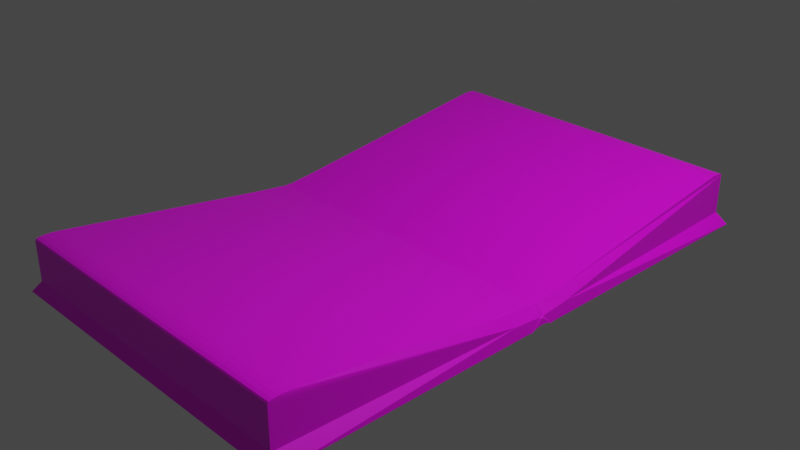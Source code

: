 # Source: book.blend  (saved by Blender 2.80.75; exported with 4.5.12 LTS)
import bpy
from mathutils import Matrix  # noqa: F401  (used for matrix-valued properties, if any)

bpy.ops.wm.read_factory_settings(use_empty=True)
scene = bpy.context.scene
scene.name = 'Scene'

# ---- collections
col_collection = bpy.data.collections.new('Collection'); scene.collection.children.link(col_collection)

# ---- images (referenced by path relative to the original .blend; pixels are not part of the script)
import os
ASSET_DIR = os.environ.get("B2B_ASSET_DIR", "")  # directory of the original .blend (textures are referenced by path, not embedded)
HERE = os.path.dirname(os.path.abspath(__file__))  # packed textures are extracted next to this script under _unpacked/

def load_image(name, relpath, width, height, colorspace="sRGB"):
    """Load a texture the original file referenced (path relative to the .blend, or extracted next to this script)."""
    p = next((c for c in (os.path.join(HERE, relpath), os.path.join(ASSET_DIR, relpath)) if relpath and os.path.exists(c)), "")
    if p:
        img = bpy.data.images.load(p, check_existing=True)
        img.name = name
    else:  # same state as the original file: an image datablock whose file is absent (Cycles renders it pink)
        img = bpy.data.images.new(name, width, height)
        img.source = "FILE"
        img.filepath = "//" + (relpath or name)
    img.colorspace_settings.name = colorspace
    return img
img_key_psd = load_image('key.psd', 'proto type escape room/Assets/key.psd', 1024, 1024, 'sRGB')

# ---- materials (node trees are filled in below, after node groups)
mat_material = bpy.data.materials.new('Material')
mat_material.alpha_threshold = 0.0
mat_material.use_transparent_shadow = False
mat_material.line_color = (0.0, 0.0, 0.0, 1.0)

# ---- material node trees
mat_material.use_nodes = True; mat_material.node_tree.nodes.clear()
_N = mat_material.node_tree.nodes; _L = mat_material.node_tree.links
n0 = _N.new('ShaderNodeOutputMaterial'); n0.name = 'Material Output'; n0.location = (300, 300)
n1 = _N.new('ShaderNodeBsdfPrincipled'); n1.name = 'Principled BSDF'; n1.location = (10, 300)
n1.distribution = 'GGX'
n1.subsurface_method = 'BURLEY'
n1.inputs[2].default_value = 0.4
n1.inputs[3].default_value = 1.45
n1.inputs[27].default_value = (0.0, 0.0, 0.0, 1.0)
n1.inputs[28].default_value = 1.0
n2 = _N.new('ShaderNodeTexImage'); n2.name = 'Image Texture'; n2.location = (-280, 280)
n2.image = img_key_psd
_L.new(n1.outputs[0], n0.inputs[0])
_L.new(n2.outputs[0], n1.inputs[0])
n0.is_active_output = True

# ---- world
world_world = bpy.data.worlds.new('World'); scene.world = world_world
world_world.use_nodes = True; world_world.node_tree.nodes.clear()
_N = world_world.node_tree.nodes; _L = world_world.node_tree.links
n0 = _N.new('ShaderNodeOutputWorld'); n0.name = 'World Output'; n0.location = (300, 300)
n1 = _N.new('ShaderNodeBackground'); n1.name = 'Background'; n1.location = (10, 300)
n1.inputs[0].default_value = (0.05088, 0.05088, 0.05088, 1.0)
_L.new(n1.outputs[0], n0.inputs[0])
n0.is_active_output = True
world_world.color = (0.05088, 0.05088, 0.05088)
world_world.use_sun_shadow = False
world_world.sun_shadow_jitter_overblur = 0.0

# ---- cameras
cam_camera = bpy.data.cameras.new('Camera')
cam_camera.clip_end = 100.0
cam_camera.ortho_scale = 7.314

# ---- lights
light_light = bpy.data.lights.new('Light', 'POINT')
light_light.transmission_factor = 0.0
light_light.energy = 1000.0
light_light.shadow_soft_size = 0.1
light_light.shadow_maximum_resolution = 0.006
light_light.use_absolute_resolution = True

# ---- meshes
me_cube = bpy.data.meshes.new('Cube')
me_cube.from_pydata([(0.9512, 0.006692, -0.491), (0.9443, 0.9776, -0.6611), (0.9931, 0.006692, -0.7171), (0.9512, 0.1113, -0.4069), (0.9931, 0.1113, -0.6503), (1.0, 0.04608, -0.9907), (1.0, 0.007297, -0.9075), (1.0, 0.02152, -0.9219), (1.0, 0.03467, -0.9502), (0.9558, 0.9558, -1.0), (1.0, 1.0, -0.9558), (0.9695, 0.9695, -0.9981), (0.9818, 0.9818, -0.9917), (0.9916, 0.9916, -0.9819), (0.9978, 0.9978, -0.9695), (0.9558, 0.05, -1.008), (1.0, 0.05, -0.964), (1.0, 0.04609, -0.9908), (0.9695, 0.05, -1.006), (0.9818, 0.05, -0.9997), (0.9916, 0.05, -0.99), (0.9978, 0.05, -0.9776), (0.9443, 0.9776, 0.3293), (0.9443, 0.8942, 0.3647), (0.9443, 0.9736, 0.3612), (0.9443, 0.9617, 0.3821), (0.9443, 0.9433, 0.3899), (0.9443, 0.92, 0.3839), (-0.9512, 0.006692, -0.491), (-0.9443, 0.9776, -0.6611), (-0.9931, 0.006692, -0.7171), (-0.9512, 0.1113, -0.4069), (-0.9931, 0.1113, -0.6503), (-1.0, 0.04608, -0.9907), (-1.0, 0.007297, -0.9075), (-1.0, 0.02152, -0.9219), (-1.0, 0.03467, -0.9502), (-0.9558, 0.9558, -1.0), (-1.0, 1.0, -0.9558), (-0.9695, 0.9695, -0.9981), (-0.9818, 0.9818, -0.9917), (-0.9916, 0.9916, -0.9819), (-0.9978, 0.9978, -0.9695), (-0.9558, 0.05, -1.008), (-1.0, 0.05, -0.964), (-1.0, 0.04609, -0.9908), (-0.9695, 0.05, -1.006), (-0.9818, 0.05, -0.9997), (-0.9916, 0.05, -0.99), (-0.9978, 0.05, -0.9776), (-0.9443, 0.9776, 0.3293), (-0.9443, 0.8942, 0.3647), (-0.9443, 0.9736, 0.3612), (-0.9443, 0.9617, 0.3821), (-0.9443, 0.9433, 0.3899), (-0.9443, 0.92, 0.3839), (0.0, 0.003334, -0.4862), (0.0, 0.9788, -0.6651), (0.0, 0.111, -0.3992), (0.0, 0.007297, -0.9075), (0.0, 0.02152, -0.9219), (0.0, 0.03467, -0.9502), (0.0, 0.04608, -0.9907), (0.0, 0.9558, -1.0), (0.0, 0.9695, -0.9981), (0.0, 0.9818, -0.9917), (0.0, 0.9916, -0.9819), (0.0, 0.9978, -0.9695), (0.0, 1.0, -0.9558), (0.0, 0.05, -1.008), (0.0, 0.895, 0.3664), (0.0, 0.9209, 0.3858), (0.0, 0.9443, 0.3918), (0.0, 0.9628, 0.3839), (0.0, 0.9747, 0.3629), (0.0, 0.9788, 0.3308), (0.9512, -0.006692, -0.491), (0.9443, -0.9776, -0.6611), (0.9931, -0.006692, -0.7171), (0.9512, -0.1113, -0.4069), (0.9931, -0.1113, -0.6503), (1.0, -0.04608, -0.9907), (1.0, 0.0, -0.7365), (1.0, -0.007297, -0.9075), (1.0, -0.02152, -0.9219), (1.0, -0.03467, -0.9502), (0.9558, -0.9558, -1.0), (1.0, -1.0, -0.9558), (0.9695, -0.9695, -0.9981), (0.9818, -0.9818, -0.9917), (0.9916, -0.9916, -0.9819), (0.9978, -0.9978, -0.9695), (0.9558, -0.05, -1.008), (1.0, -0.05, -0.964), (1.0, -0.04609, -0.9908), (0.9695, -0.05, -1.006), (0.9818, -0.05, -0.9997), (0.9916, -0.05, -0.99), (0.9978, -0.05, -0.9776), (0.9443, -0.9776, 0.3293), (0.9443, -0.8942, 0.3647), (0.9443, -0.9736, 0.3612), (0.9443, -0.9617, 0.3821), (0.9443, -0.9433, 0.3899), (0.9443, -0.92, 0.3839), (-0.9512, -0.006692, -0.491), (-0.9443, -0.9776, -0.6611), (-0.9931, -0.006692, -0.7171), (-0.9512, -0.1113, -0.4069), (-0.9931, -0.1113, -0.6503), (-1.0, -0.04608, -0.9907), (-1.0, 0.0, -0.7365), (-1.0, -0.007297, -0.9075), (-1.0, -0.02152, -0.9219), (-1.0, -0.03467, -0.9502), (-0.9558, -0.9558, -1.0), (-1.0, -1.0, -0.9558), (-0.9695, -0.9695, -0.9981), (-0.9818, -0.9818, -0.9917), (-0.9916, -0.9916, -0.9819), (-0.9978, -0.9978, -0.9695), (-0.9558, -0.05, -1.008), (-1.0, -0.05, -0.964), (-1.0, -0.04609, -0.9908), (-0.9695, -0.05, -1.006), (-0.9818, -0.05, -0.9997), (-0.9916, -0.05, -0.99), (-0.9978, -0.05, -0.9776), (-0.9443, -0.9776, 0.3293), (-0.9443, -0.8942, 0.3647), (-0.9443, -0.9736, 0.3612), (-0.9443, -0.9617, 0.3821), (-0.9443, -0.9433, 0.3899), (-0.9443, -0.92, 0.3839), (0.0, -0.003334, -0.4862), (0.0, -0.9788, -0.6651), (0.0, -0.111, -0.3992), (0.0, -0.007297, -0.9075), (0.0, -0.02152, -0.9219), (0.0, -0.03467, -0.9502), (0.0, -0.04608, -0.9907), (0.0, -0.9558, -1.0), (0.0, -0.9695, -0.9981), (0.0, -0.9818, -0.9917), (0.0, -0.9916, -0.9819), (0.0, -0.9978, -0.9695), (0.0, -1.0, -0.9558), (0.0, -0.05, -1.008), (0.0, -0.895, 0.3664), (0.0, -0.9209, 0.3858), (0.0, -0.9443, 0.3918), (0.0, -0.9628, 0.3839), (0.0, -0.9747, 0.3629), (0.0, -0.9788, 0.3308), (0.9569, 0.0, -0.4811), (0.9939, 0.0, -0.7194), (1.0, 0.0, -0.9075), (0.0, 0.0, -0.9075), (0.0, 0.0, -0.4813), (-0.9569, 0.0, -0.4811), (-0.9939, 0.0, -0.7194), (-1.0, 0.0, -0.9075)], [], [(1, 22, 24, 25, 26, 27, 23, 3, 4), (4, 3, 0, 2), (10, 1, 4, 16), (17, 16, 4, 2, 82, 5), (62, 69, 15, 17, 5), (82, 2, 155), (57, 75, 22, 1), (68, 57, 1, 10), (156, 6, 82), (6, 7, 82), (7, 8, 82), (8, 5, 82), (15, 18, 17), (18, 19, 17), (19, 20, 17), (20, 21, 17), (21, 16, 17), (15, 9, 11, 18), (18, 11, 12, 19), (19, 12, 13, 20), (20, 13, 14, 21), (21, 14, 10, 16), (63, 9, 15, 69), (70, 23, 27, 71), (71, 27, 26, 72), (72, 26, 25, 73), (73, 25, 24, 74), (74, 24, 22, 75), (14, 67, 68, 10), (13, 66, 67, 14), (12, 65, 66, 13), (11, 64, 65, 12), (9, 63, 64, 11), (8, 61, 62, 5), (7, 60, 61, 8), (6, 59, 60, 7), (156, 157, 59, 6), (23, 70, 58, 3), (3, 58, 56, 0), (29, 32, 31, 51, 55, 54, 53, 52, 50), (32, 30, 28, 31), (38, 44, 32, 29), (45, 33, 111, 30, 32, 44), (62, 33, 45, 43, 69), (111, 160, 30), (57, 29, 50, 75), (68, 38, 29, 57), (111, 34, 161), (34, 111, 35), (35, 111, 36), (36, 111, 33), (43, 45, 46), (46, 45, 47), (47, 45, 48), (48, 45, 49), (49, 45, 44), (43, 46, 39, 37), (46, 47, 40, 39), (47, 48, 41, 40), (48, 49, 42, 41), (49, 44, 38, 42), (63, 69, 43, 37), (70, 71, 55, 51), (71, 72, 54, 55), (72, 73, 53, 54), (73, 74, 52, 53), (74, 75, 50, 52), (42, 38, 68, 67), (41, 42, 67, 66), (40, 41, 66, 65), (39, 40, 65, 64), (37, 39, 64, 63), (36, 33, 62, 61), (35, 36, 61, 60), (34, 35, 60, 59), (161, 34, 59, 157), (51, 31, 58, 70), (31, 28, 56, 58), (30, 160, 159, 28), (28, 159, 158, 56), (2, 0, 154, 155), (0, 56, 158, 154), (77, 80, 79, 100, 104, 103, 102, 101, 99), (80, 78, 76, 79), (87, 93, 80, 77), (94, 81, 82, 78, 80, 93), (140, 81, 94, 92, 147), (82, 155, 78), (135, 77, 99, 153), (146, 87, 77, 135), (156, 82, 83), (83, 82, 84), (84, 82, 85), (85, 82, 81), (92, 94, 95), (95, 94, 96), (96, 94, 97), (97, 94, 98), (98, 94, 93), (92, 95, 88, 86), (95, 96, 89, 88), (96, 97, 90, 89), (97, 98, 91, 90), (98, 93, 87, 91), (141, 147, 92, 86), (148, 149, 104, 100), (149, 150, 103, 104), (150, 151, 102, 103), (151, 152, 101, 102), (152, 153, 99, 101), (91, 87, 146, 145), (90, 91, 145, 144), (89, 90, 144, 143), (88, 89, 143, 142), (86, 88, 142, 141), (85, 81, 140, 139), (84, 85, 139, 138), (83, 84, 138, 137), (156, 83, 137, 157), (100, 79, 136, 148), (79, 76, 134, 136), (106, 128, 130, 131, 132, 133, 129, 108, 109), (109, 108, 105, 107), (116, 106, 109, 122), (123, 122, 109, 107, 111, 110), (140, 147, 121, 123, 110), (111, 107, 160), (135, 153, 128, 106), (146, 135, 106, 116), (111, 161, 112), (112, 113, 111), (113, 114, 111), (114, 110, 111), (121, 124, 123), (124, 125, 123), (125, 126, 123), (126, 127, 123), (127, 122, 123), (121, 115, 117, 124), (124, 117, 118, 125), (125, 118, 119, 126), (126, 119, 120, 127), (127, 120, 116, 122), (141, 115, 121, 147), (148, 129, 133, 149), (149, 133, 132, 150), (150, 132, 131, 151), (151, 131, 130, 152), (152, 130, 128, 153), (120, 145, 146, 116), (119, 144, 145, 120), (118, 143, 144, 119), (117, 142, 143, 118), (115, 141, 142, 117), (114, 139, 140, 110), (113, 138, 139, 114), (112, 137, 138, 113), (161, 157, 137, 112), (129, 148, 136, 108), (108, 136, 134, 105), (107, 105, 159, 160), (105, 134, 158, 159), (78, 155, 154, 76), (76, 154, 158, 134)])
_uv = me_cube.uv_layers.new(name='UVMap')
_uv.uv.foreach_set('vector', [0.7735, 0.327, 0.8249, 0.327, 0.8267, 0.3271, 0.8283, 0.3275, 0.8297, 0.3282, 0.8306, 0.3291, 0.8309, 0.33, 0.8309, 0.358, 0.7735, 0.358, 0.7735, 0.358, 0.8309, 0.358, 0.8309, 0.3596, 0.7735, 0.3596, 0.1301, 0.5, 0.1552, 0.5, 0.1552, 0.6188, 0.1299, 0.6188, 0.125, 0.6192, 0.1299, 0.6188, 0.1552, 0.6188, 0.1552, 0.625, 0.1552, 0.625, 0.125, 0.6192, 0.2124, 0.7839, 0.2124, 0.7834, 0.3319, 0.7834, 0.3374, 0.7839, 0.3374, 0.7839, 0.1552, 0.625, 0.1552, 0.625, 0.1552, 0.6257, 0.7717, 0.3269, 0.8216, 0.3227, 0.8231, 0.3595, 0.7717, 0.3595, 0.1291, 0.5023, 0.1542, 0.5023, 0.1542, 0.6273, 0.1291, 0.6273, 0.125, 0.6283, 0.125, 0.6282, 0.1552, 0.625, 0.125, 0.6282, 0.125, 0.6285, 0.1552, 0.625, 0.125, 0.6285, 0.125, 0.6292, 0.1552, 0.625, 0.125, 0.6292, 0.125, 0.6302, 0.1552, 0.625, 0.2785, 0.7301, 0.2802, 0.7301, 0.284, 0.7301, 0.2802, 0.7301, 0.2818, 0.7301, 0.284, 0.7301, 0.2818, 0.7301, 0.283, 0.7301, 0.284, 0.7301, 0.283, 0.7301, 0.2838, 0.7301, 0.284, 0.7301, 0.2838, 0.7301, 0.284, 0.73, 0.284, 0.7301, 0.2785, 0.7301, 0.2785, 0.6169, 0.2802, 0.6151, 0.2802, 0.7301, 0.2802, 0.7301, 0.2802, 0.6151, 0.2818, 0.6136, 0.2818, 0.7301, 0.2818, 0.7301, 0.2818, 0.6136, 0.284, 0.6124, 0.284, 0.7301, 0.127, 0.6188, 0.1271, 0.5011, 0.1285, 0.5003, 0.1284, 0.6188, 0.1284, 0.6188, 0.1285, 0.5003, 0.1301, 0.5, 0.1299, 0.6188, 0.2124, 0.6702, 0.3319, 0.6702, 0.3319, 0.7834, 0.2124, 0.7834, 0.7, 0.02752, 0.575, 0.02752, 0.575, 0.02435, 0.7, 0.02435, 0.7, 0.02435, 0.575, 0.02435, 0.575, 0.02228, 0.7, 0.02228, 0.7, 0.02228, 0.575, 0.02228, 0.575, 0.016, 0.7, 0.016, 0.8128, 0.6776, 0.902, 0.6828, 0.9018, 0.6886, 0.8126, 0.6834, 0.8126, 0.6834, 0.9018, 0.6886, 0.9016, 0.6974, 0.8124, 0.6922, 0.3409, 0.6644, 0.3409, 0.5397, 0.3424, 0.5397, 0.3424, 0.6647, 0.3395, 0.6636, 0.3395, 0.5397, 0.3409, 0.5397, 0.3409, 0.6644, 0.3351, 0.6669, 0.2124, 0.6669, 0.2124, 0.6647, 0.3363, 0.6647, 0.3336, 0.6685, 0.2124, 0.6685, 0.2124, 0.6669, 0.3351, 0.6669, 0.3319, 0.6702, 0.2124, 0.6702, 0.2124, 0.6685, 0.3336, 0.6685, 0.3374, 0.7851, 0.2124, 0.7851, 0.2124, 0.7839, 0.3374, 0.7839, 0.3374, 0.7859, 0.2124, 0.7859, 0.2124, 0.7851, 0.3374, 0.7851, 0.3374, 0.7864, 0.2124, 0.7864, 0.2124, 0.7859, 0.3374, 0.7859, 0.3374, 0.7897, 0.2124, 0.7897, 0.2124, 0.7864, 0.3374, 0.7864, 0.9593, -0.000623, 0.962, 0.4957, 0.5506, 0.499, 0.5466, -0.0009431, 0.5788, 0.1694, 0.7043, 0.1694, 0.7043, 0.1757, 0.5788, 0.1757, 0.7735, 0.327, 0.7735, 0.358, 0.8309, 0.358, 0.8309, 0.33, 0.8306, 0.3291, 0.8297, 0.3282, 0.8283, 0.3275, 0.8267, 0.3271, 0.8249, 0.327, 0.7735, 0.358, 0.7735, 0.3596, 0.8309, 0.3596, 0.8309, 0.358, 0.1301, 0.5, 0.1299, 0.6188, 0.1552, 0.6188, 0.1552, 0.5, 0.125, 0.6192, 0.125, 0.6192, 0.1552, 0.625, 0.1552, 0.625, 0.1552, 0.6188, 0.1299, 0.6188, 0.2124, 0.7839, 0.3374, 0.7839, 0.3374, 0.7839, 0.3319, 0.7834, 0.2124, 0.7834, 0.1552, 0.625, 0.1552, 0.6257, 0.1552, 0.625, 0.7717, 0.3269, 0.7742, 0.3602, 0.8256, 0.3602, 0.8216, 0.3227, 0.1291, 0.5023, 0.1291, 0.6273, 0.1542, 0.6273, 0.1542, 0.5023, 0.1552, 0.625, 0.125, 0.6282, 0.125, 0.6283, 0.125, 0.6282, 0.1552, 0.625, 0.125, 0.6285, 0.125, 0.6285, 0.1552, 0.625, 0.125, 0.6292, 0.125, 0.6292, 0.1552, 0.625, 0.125, 0.6302, 0.6195, 0.8687, 0.625, 0.8687, 0.6212, 0.8687, 0.6212, 0.8687, 0.625, 0.8687, 0.6227, 0.8687, 0.6227, 0.8687, 0.625, 0.8687, 0.6239, 0.8687, 0.6239, 0.8687, 0.625, 0.8687, 0.6247, 0.8687, 0.6247, 0.8687, 0.625, 0.8687, 0.625, 0.8687, 0.2785, 0.7301, 0.2802, 0.7301, 0.2802, 0.6151, 0.2785, 0.6169, 0.2802, 0.7301, 0.2818, 0.7301, 0.2818, 0.6136, 0.2802, 0.6151, 0.2818, 0.7301, 0.284, 0.7301, 0.284, 0.6124, 0.2818, 0.6136, 0.127, 0.6188, 0.1284, 0.6188, 0.1285, 0.5003, 0.1271, 0.5011, 0.1284, 0.6188, 0.1299, 0.6188, 0.1301, 0.5, 0.1285, 0.5003, 0.2124, 0.6702, 0.2124, 0.7834, 0.3319, 0.7834, 0.3319, 0.6702, 0.7, 0.02752, 0.7, 0.02435, 0.575, 0.02435, 0.575, 0.02752, 0.7, 0.02435, 0.7, 0.02228, 0.575, 0.02228, 0.575, 0.02435, 0.7, 0.02228, 0.7, 0.016, 0.575, 0.016, 0.575, 0.02228, 0.8128, 0.6776, 0.8126, 0.6834, 0.9018, 0.6886, 0.902, 0.6828, 0.8126, 0.6834, 0.8124, 0.6922, 0.9016, 0.6974, 0.9018, 0.6886, 0.3409, 0.6644, 0.3424, 0.6647, 0.3424, 0.5397, 0.3409, 0.5397, 0.3395, 0.6636, 0.3409, 0.6644, 0.3409, 0.5397, 0.3395, 0.5397, 0.3351, 0.6669, 0.3363, 0.6647, 0.2124, 0.6647, 0.2124, 0.6669, 0.3336, 0.6685, 0.3351, 0.6669, 0.2124, 0.6669, 0.2124, 0.6685, 0.3319, 0.6702, 0.3336, 0.6685, 0.2124, 0.6685, 0.2124, 0.6702, 0.3374, 0.7851, 0.3374, 0.7839, 0.2124, 0.7839, 0.2124, 0.7851, 0.3374, 0.7859, 0.3374, 0.7851, 0.2124, 0.7851, 0.2124, 0.7859, 0.3374, 0.7864, 0.3374, 0.7859, 0.2124, 0.7859, 0.2124, 0.7864, 0.3374, 0.7897, 0.3374, 0.7864, 0.2124, 0.7864, 0.2124, 0.7897, 0.9633, 0.992, 0.5507, 0.9989, 0.5506, 0.499, 0.962, 0.4957, 0.5788, 0.1694, 0.5788, 0.1757, 0.7043, 0.1757, 0.7043, 0.1694, 0.7735, 0.3596, 0.7735, 0.3598, 0.8309, 0.3598, 0.8309, 0.3596, 0.5788, 0.1757, 0.5788, 0.1764, 0.7042, 0.1761, 0.7043, 0.1757, 0.7735, 0.3596, 0.8309, 0.3596, 0.8309, 0.3598, 0.7735, 0.3598, 0.5788, 0.1757, 0.7043, 0.1757, 0.7042, 0.1761, 0.5788, 0.1764, 0.7735, 0.327, 0.7735, 0.358, 0.8309, 0.358, 0.8309, 0.33, 0.8306, 0.3291, 0.8297, 0.3282, 0.8283, 0.3275, 0.8267, 0.3271, 0.8249, 0.327, 0.7735, 0.358, 0.7735, 0.3596, 0.8309, 0.3596, 0.8309, 0.358, 0.1301, 0.5, 0.1299, 0.6188, 0.1552, 0.6188, 0.1552, 0.5, 0.125, 0.6192, 0.125, 0.6192, 0.1552, 0.625, 0.1552, 0.625, 0.1552, 0.6188, 0.1299, 0.6188, 0.2124, 0.7839, 0.3374, 0.7839, 0.3374, 0.7839, 0.3319, 0.7834, 0.2124, 0.7834, 0.1552, 0.625, 0.1552, 0.6257, 0.1552, 0.625, 0.7707, 0.3269, 0.7707, 0.3595, 0.8221, 0.3595, 0.8221, 0.3269, 0.1291, 0.5023, 0.1291, 0.6273, 0.1542, 0.6273, 0.1542, 0.5023, 0.125, 0.6283, 0.1552, 0.625, 0.125, 0.6282, 0.125, 0.6282, 0.1552, 0.625, 0.125, 0.6285, 0.125, 0.6285, 0.1552, 0.625, 0.125, 0.6292, 0.125, 0.6292, 0.1552, 0.625, 0.125, 0.6302, 0.6195, 0.8687, 0.625, 0.8687, 0.6212, 0.8687, 0.6212, 0.8687, 0.625, 0.8687, 0.6227, 0.8687, 0.6227, 0.8687, 0.625, 0.8687, 0.6239, 0.8687, 0.6239, 0.8687, 0.625, 0.8687, 0.6247, 0.8687, 0.2838, 0.7301, 0.284, 0.7301, 0.284, 0.73, 0.2785, 0.7301, 0.2802, 0.7301, 0.2802, 0.6151, 0.2785, 0.6169, 0.2802, 0.7301, 0.2818, 0.7301, 0.2818, 0.6136, 0.2802, 0.6151, 0.2818, 0.7301, 0.284, 0.7301, 0.284, 0.6124, 0.2818, 0.6136, 0.127, 0.6188, 0.1284, 0.6188, 0.1285, 0.5003, 0.1271, 0.5011, 0.1284, 0.6188, 0.1299, 0.6188, 0.1301, 0.5, 0.1285, 0.5003, 0.2124, 0.6702, 0.2124, 0.7834, 0.3319, 0.7834, 0.3319, 0.6702, 0.7, 0.02752, 0.7, 0.02435, 0.575, 0.02435, 0.575, 0.02752, 0.7, 0.02435, 0.7, 0.02228, 0.575, 0.02228, 0.575, 0.02435, 0.7, 0.02228, 0.7, 0.016, 0.575, 0.016, 0.575, 0.02228, 0.8128, 0.6776, 0.8126, 0.6834, 0.9018, 0.6886, 0.902, 0.6828, 0.8126, 0.6834, 0.8124, 0.6922, 0.9016, 0.6974, 0.9018, 0.6886, 0.3409, 0.6644, 0.3424, 0.6647, 0.3424, 0.5397, 0.3409, 0.5397, 0.3395, 0.6636, 0.3409, 0.6644, 0.3409, 0.5397, 0.3395, 0.5397, 0.3351, 0.6669, 0.3363, 0.6647, 0.2124, 0.6647, 0.2124, 0.6669, 0.3336, 0.6685, 0.3351, 0.6669, 0.2124, 0.6669, 0.2124, 0.6685, 0.3319, 0.6702, 0.3336, 0.6685, 0.2124, 0.6685, 0.2124, 0.6702, 0.3374, 0.7851, 0.3374, 0.7839, 0.2124, 0.7839, 0.2124, 0.7851, 0.3374, 0.7859, 0.3374, 0.7851, 0.2124, 0.7851, 0.2124, 0.7859, 0.3374, 0.7864, 0.3374, 0.7859, 0.2124, 0.7859, 0.2124, 0.7864, 0.3374, 0.7897, 0.3374, 0.7864, 0.2124, 0.7864, 0.2124, 0.7897, 0.97, 0.07525, 0.7512, 0.07525, 0.7512, 0.9137, 0.97, 0.9107, 0.5788, 0.1694, 0.5788, 0.1757, 0.7043, 0.1757, 0.7043, 0.1694, 0.7735, 0.327, 0.8249, 0.327, 0.8267, 0.3271, 0.8283, 0.3275, 0.8297, 0.3282, 0.8306, 0.3291, 0.8309, 0.33, 0.8309, 0.358, 0.7735, 0.358, 0.7735, 0.358, 0.8309, 0.358, 0.8309, 0.3596, 0.7735, 0.3596, 0.1301, 0.5, 0.1552, 0.5, 0.1552, 0.6188, 0.1299, 0.6188, 0.125, 0.6192, 0.1299, 0.6188, 0.1552, 0.6188, 0.1552, 0.625, 0.1552, 0.625, 0.125, 0.6192, 0.2124, 0.7839, 0.2124, 0.7834, 0.3319, 0.7834, 0.3374, 0.7839, 0.3374, 0.7839, 0.1552, 0.625, 0.1552, 0.625, 0.1552, 0.6257, 0.7707, 0.3269, 0.8221, 0.3269, 0.8251, 0.3616, 0.7737, 0.3616, 0.1291, 0.5023, 0.1542, 0.5023, 0.1542, 0.6273, 0.1291, 0.6273, 0.1552, 0.625, 0.125, 0.6283, 0.125, 0.6282, 0.125, 0.6282, 0.125, 0.6285, 0.1552, 0.625, 0.125, 0.6285, 0.125, 0.6292, 0.1552, 0.625, 0.125, 0.6292, 0.125, 0.6302, 0.1552, 0.625, 0.6195, 0.8687, 0.6212, 0.8687, 0.625, 0.8687, 0.6212, 0.8687, 0.6227, 0.8687, 0.625, 0.8687, 0.6227, 0.8687, 0.6239, 0.8687, 0.625, 0.8687, 0.6239, 0.8687, 0.6247, 0.8687, 0.625, 0.8687, 0.6247, 0.8687, 0.625, 0.8687, 0.625, 0.8687, 0.2785, 0.7301, 0.2785, 0.6169, 0.2802, 0.6151, 0.2802, 0.7301, 0.2802, 0.7301, 0.2802, 0.6151, 0.2818, 0.6136, 0.2818, 0.7301, 0.2818, 0.7301, 0.2818, 0.6136, 0.284, 0.6124, 0.284, 0.7301, 0.127, 0.6188, 0.1271, 0.5011, 0.1285, 0.5003, 0.1284, 0.6188, 0.1284, 0.6188, 0.1285, 0.5003, 0.1301, 0.5, 0.1299, 0.6188, 0.2124, 0.6702, 0.3319, 0.6702, 0.3319, 0.7834, 0.2124, 0.7834, 0.7, 0.02752, 0.575, 0.02752, 0.575, 0.02435, 0.7, 0.02435, 0.7, 0.02435, 0.575, 0.02435, 0.575, 0.02228, 0.7, 0.02228, 0.7, 0.02228, 0.575, 0.02228, 0.575, 0.016, 0.7, 0.016, 0.8128, 0.6776, 0.902, 0.6828, 0.9018, 0.6886, 0.8126, 0.6834, 0.8126, 0.6834, 0.9018, 0.6886, 0.9016, 0.6974, 0.8124, 0.6922, 0.3409, 0.6644, 0.3409, 0.5397, 0.3424, 0.5397, 0.3424, 0.6647, 0.3395, 0.6636, 0.3395, 0.5397, 0.3409, 0.5397, 0.3409, 0.6644, 0.3351, 0.6669, 0.2124, 0.6669, 0.2124, 0.6647, 0.3363, 0.6647, 0.3336, 0.6685, 0.2124, 0.6685, 0.2124, 0.6669, 0.3351, 0.6669, 0.3319, 0.6702, 0.2124, 0.6702, 0.2124, 0.6685, 0.3336, 0.6685, 0.3374, 0.7851, 0.2124, 0.7851, 0.2124, 0.7839, 0.3374, 0.7839, 0.3374, 0.7859, 0.2124, 0.7859, 0.2124, 0.7851, 0.3374, 0.7851, 0.3374, 0.7864, 0.2124, 0.7864, 0.2124, 0.7859, 0.3374, 0.7859, 0.3374, 0.7897, 0.2124, 0.7897, 0.2124, 0.7864, 0.3374, 0.7864, 0.97, 0.07525, 0.97, 0.9107, 0.7512, 0.9137, 0.7512, 0.07525, 0.5788, 0.1694, 0.7043, 0.1694, 0.7043, 0.1757, 0.5788, 0.1757, 0.7735, 0.3596, 0.8309, 0.3596, 0.8309, 0.3598, 0.7735, 0.3598, 0.5788, 0.1757, 0.7043, 0.1757, 0.7042, 0.1761, 0.5788, 0.1764, 0.7735, 0.3596, 0.7735, 0.3598, 0.8309, 0.3598, 0.8309, 0.3596, 0.5788, 0.1757, 0.5788, 0.1764, 0.7042, 0.1761, 0.7043, 0.1757])
me_cube.materials.append(mat_material)
me_cube.use_remesh_preserve_volume = False
me_cube.use_remesh_preserve_attributes = False
me_cube.use_mirror_vertex_groups = False
me_cube.update()

# ---- objects
ob_cube = bpy.data.objects.new('Cube', me_cube)
ob_light = bpy.data.objects.new('Light', light_light)
ob_camera = bpy.data.objects.new('Camera', cam_camera)

# ---- transforms, parenting, visibility, modifiers, constraints
ob_cube.location = (0.0, 0.0, 0.0)
ob_cube.scale = (1.911, 3.098, 0.4453)
ob_cube.lock_rotations_4d = False
ob_cube.empty_display_type = 'ARROWS'
ob_cube.lineart.crease_threshold = 0.0
ob_light.location = (4.076, 1.005, 5.904)
ob_light.rotation_euler = (0.6503, 0.05522, 1.866)
ob_light.lock_rotations_4d = False
ob_light.empty_display_type = 'ARROWS'
ob_light.color = (0.0, 0.0, 0.0, 0.0)
ob_light.lineart.crease_threshold = 0.0
ob_camera.location = (7.359, -6.926, 4.958)
ob_camera.rotation_euler = (1.109, 0.0, 0.8149)
ob_camera.lock_rotations_4d = False
ob_camera.empty_display_type = 'ARROWS'
ob_camera.color = (0.0, 0.0, 0.0, 0.0)
ob_camera.display_type = 'WIRE'
ob_camera.lineart.crease_threshold = 0.0

# ---- collection membership
col_collection.objects.link(ob_cube)
col_collection.objects.link(ob_light)
col_collection.objects.link(ob_camera)

# ---- scene / render settings (as saved in the file)
scene.camera = ob_camera
scene.frame_start = 1; scene.frame_end = 250; scene.frame_set(1)
scene.render.engine = 'BLENDER_EEVEE_NEXT'
scene.cycles.use_denoising = False
scene.cycles.samples = 128
scene.cycles.sampling_pattern = 'TABULATED_SOBOL'
scene.cycles.use_adaptive_sampling = False
scene.cycles.use_light_tree = False
scene.view_settings.view_transform = 'Filmic'
bpy.context.view_layer.update()
